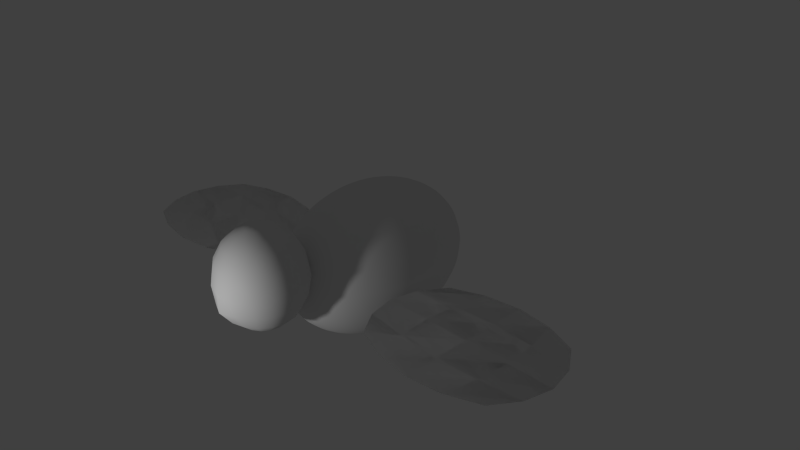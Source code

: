 # Source: porriainen.blend  (saved by Blender 2.76.0; exported with 4.5.12 LTS)
import bpy
from mathutils import Matrix  # noqa: F401  (used for matrix-valued properties, if any)

bpy.ops.wm.read_factory_settings(use_empty=True)
scene = bpy.context.scene
scene.name = 'Scene'

# ---- collections
col_collection_1 = bpy.data.collections.new('Collection 1'); scene.collection.children.link(col_collection_1)

# ---- materials (node trees are filled in below, after node groups)
mat_head_material = bpy.data.materials.new('Head Material')
mat_head_material.alpha_threshold = 0.0
mat_head_material.use_transparent_shadow = False
mat_head_material.roughness = 0.5
mat_material_003 = bpy.data.materials.new('Material.003')
mat_material_003.alpha_threshold = 0.0
mat_material_003.use_transparent_shadow = False
mat_material_003.roughness = 0.5
mat_wing_material = bpy.data.materials.new('Wing Material')
mat_wing_material.alpha_threshold = 0.0
mat_wing_material.use_transparent_shadow = False
mat_wing_material.preview_render_type = 'FLAT'
mat_wing_material.roughness = 0.5

# ---- node groups
ng_auto_smooth = bpy.data.node_groups.new('Auto Smooth', 'GeometryNodeTree')
_s = ng_auto_smooth.interface.new_socket(name='Geometry', in_out='OUTPUT', socket_type='NodeSocketGeometry')
_s = ng_auto_smooth.interface.new_socket(name='Geometry', in_out='INPUT', socket_type='NodeSocketGeometry')
_s = ng_auto_smooth.interface.new_socket(name='Angle', in_out='INPUT', socket_type='NodeSocketFloat')
_s.subtype = 'ANGLE'
_s.min_value = 0.0
_s.max_value = 3.142
ng_auto_smooth.is_modifier = True
_N = ng_auto_smooth.nodes; _L = ng_auto_smooth.links
n0 = _N.new('NodeGroupOutput'); n0.name = 'Group Output'; n0.location = (480, -100)
n1 = _N.new('NodeGroupInput'); n1.name = 'Group Input'; n1.location = (-420, -300)
n2 = _N.new('NodeGroupInput'); n2.name = 'Group Input.001'; n2.location = (-60, -100)
n3 = _N.new('GeometryNodeSetShadeSmooth'); n3.name = 'Set Shade Smooth'; n3.location = (120, -100)
n3.domain = 'EDGE'
n4 = _N.new('GeometryNodeSetShadeSmooth'); n4.name = 'Set Shade Smooth.001'; n4.location = (300, -100)
n5 = _N.new('GeometryNodeInputMeshEdgeAngle'); n5.name = 'Edge Angle'; n5.location = (-420, -220)
n6 = _N.new('GeometryNodeInputEdgeSmooth'); n6.name = 'Is Edge Smooth'; n6.location = (-60, -160)
n7 = _N.new('GeometryNodeInputShadeSmooth'); n7.name = 'Is Face Smooth'; n7.location = (-240, -340)
n8 = _N.new('FunctionNodeBooleanMath'); n8.name = 'Boolean Math'; n8.location = (-60, -220)
n9 = _N.new('FunctionNodeCompare'); n9.name = 'Compare'; n9.location = (-240, -180)
n9.operation = 'LESS_EQUAL'
_L.new(n5.outputs[0], n9.inputs[0])
_L.new(n4.outputs[0], n0.inputs[0])
_L.new(n1.outputs[1], n9.inputs[1])
_L.new(n9.outputs[0], n8.inputs[0])
_L.new(n7.outputs[0], n8.inputs[1])
_L.new(n2.outputs[0], n3.inputs[0])
_L.new(n6.outputs[0], n3.inputs[1])
_L.new(n3.outputs[0], n4.inputs[0])
_L.new(n8.outputs[0], n3.inputs[2])
n0.is_active_output = True

# ---- material node trees

# ---- world
world_world = bpy.data.worlds.new('World'); scene.world = world_world
world_world.color = (0.05088, 0.05088, 0.05088)
world_world.use_sun_shadow = False
world_world.sun_shadow_jitter_overblur = 0.0
world_world.cycles.sampling_method = 'MANUAL'
world_world.cycles.sample_map_resolution = 256

# ---- cameras
cam_camera = bpy.data.cameras.new('Camera')
cam_camera.clip_end = 100.0
cam_camera.lens = 35.0
cam_camera.sensor_width = 32.0
cam_camera.sensor_height = 18.0
cam_camera.ortho_scale = 7.314
cam_camera.dof.focus_distance = 0.0
cam_camera.dof.aperture_fstop = 128.0

# ---- lights
light_lamp = bpy.data.lights.new('Lamp', 'POINT')
light_lamp.transmission_factor = 0.0
light_lamp.cutoff_distance = 30.0
light_lamp.energy = 100.0
light_lamp.shadow_buffer_clip_start = 1.001
light_lamp.shadow_soft_size = 0.1
light_lamp.shadow_maximum_resolution = 0.006
light_lamp.use_absolute_resolution = True
light_lamp.cycles.use_multiple_importance_sampling = False

# ---- meshes
me_sphere_001 = bpy.data.meshes.new('Sphere.001')
me_sphere_001.from_pydata([(-0.7042, 0.2917, 0.3462), (-0.7042, 0.2917, -0.3462), (-0.2917, 0.7042, -0.3462), (-0.2917, 0.7042, 0.3462), (0.2917, 0.7042, 0.3462), (0.2917, 0.7042, -0.3462), (0.7042, 0.2917, 0.3462), (0.7042, 0.2917, -0.3462), (0.7042, -0.2917, 0.3462), (0.7042, -0.2917, -0.3462), (0.2917, -0.7042, 0.3462), (0.2917, -0.7259, -0.3462), (-0.2917, -0.7042, 0.3462), (-0.2917, -0.7259, -0.3462), (-0.7042, -0.2917, 0.3462), (-0.7042, -0.2917, -0.3462), (-0.3719, 0.1541, 0.8137), (0.3719, 0.1541, 0.8137), (-0.1541, -0.3719, 0.8137), (0.1541, -0.3719, -0.8137), (-0.3719, -0.1541, 0.8137), (0.1541, 0.3719, 0.8137), (-0.3719, -0.1541, -0.8137), (0.1541, 0.3719, -0.8137), (0.1541, -0.3719, 0.8137), (-0.1541, 0.3719, -0.8137), (0.3719, -0.1541, -0.8137), (-0.1541, 0.3719, 0.8137), (0.3719, -0.1541, 0.8137), (-0.3719, 0.1541, -0.8137), (0.3719, 0.1541, -0.8137), (-0.1541, -0.3719, -0.8137), (-0.04502, -0.1087, 0.9374), (0.04502, -0.1087, 0.9374), (0.1087, -0.04502, 0.9374), (0.1087, 0.04502, 0.9374), (0.04502, 0.1087, 0.9374), (-0.04502, 0.1087, 0.9374), (-0.1087, -0.04502, 0.9374), (-0.1087, 0.04502, 0.9374), (0.04502, -0.1087, -0.9374), (0.1087, -0.04502, -0.9374), (0.1087, 0.04502, -0.9374), (-0.1087, -0.04502, -0.9374), (-0.04502, 0.1087, -0.9374), (-0.1087, 0.04502, -0.9374), (0.04502, 0.1087, -0.9374), (-0.04502, -0.1087, -0.9374), (-0.7635, 1.981e-08, 0.3462), (-0.7635, 1.981e-08, -0.3462), (-0.5399, 0.5399, 0.3462), (-0.5399, 0.5399, -0.3462), (-0.5611, 0.2324, -0.6334), (-0.7609, 0.3152, -3.477e-08), (-0.5611, 0.2324, 0.6334), (6.514e-08, 0.7635, 0.3462), (6.514e-08, 0.7635, -0.3462), (-0.2324, 0.5611, -0.6334), (-0.3152, 0.7609, -3.477e-08), (-0.2324, 0.5611, 0.6334), (0.5399, 0.5399, 0.3462), (0.5399, 0.5399, -0.3462), (0.3152, 0.7609, -3.477e-08), (0.2324, 0.5611, 0.6334), (0.2324, 0.5611, -0.6334), (0.7635, 2.527e-08, 0.3462), (0.7635, 2.539e-08, -0.3462), (0.5611, 0.2324, -0.6334), (0.7609, 0.3152, -3.477e-08), (0.5611, 0.2324, 0.6334), (0.5399, -0.5399, 0.3462), (0.5399, -0.5399, -0.3462), (0.5611, -0.2324, -0.6334), (0.7609, -0.3152, -3.477e-08), (0.5611, -0.2324, 0.6334), (8.237e-08, -0.7646, 0.3462), (7.457e-08, -0.8514, -0.3462), (0.2324, -0.5611, -0.6334), (0.3152, -0.7621, -3.477e-08), (0.2324, -0.5611, 0.6334), (-0.5399, -0.5399, 0.3462), (-0.5399, -0.5399, -0.3462), (-0.2324, -0.5611, -0.6334), (-0.3152, -0.7621, -3.477e-08), (-0.2324, -0.5611, 0.6334), (-0.5611, -0.2324, 0.6334), (-0.5611, -0.2324, -0.6334), (-0.7609, -0.3152, -3.477e-08), (-0.2005, 0.08304, -0.9056), (-0.2005, 0.08304, 0.9056), (-0.08304, 0.2005, -0.9056), (-0.08304, 0.2005, 0.9056), (0.08304, 0.2005, 0.9056), (0.08304, 0.2005, -0.9056), (0.2005, 0.08304, -0.9056), (0.2005, 0.08304, 0.9056), (0.2005, -0.08304, -0.9056), (0.2005, -0.08304, 0.9056), (0.08304, -0.2005, -0.9056), (0.08304, -0.2005, 0.9056), (-0.08304, -0.2005, -0.9056), (-0.08304, -0.2005, 0.9056), (-0.2005, -0.08304, 0.9056), (-0.2005, -0.08304, -0.9056), (-0.4028, 3.303e-08, 0.8137), (-0.2848, 0.2848, 0.8137), (0.2848, 0.2848, 0.8137), (0.4028, 4.102e-08, 0.8137), (7.385e-08, -0.4028, 0.8137), (-0.2848, -0.2848, 0.8137), (6.984e-08, -0.4028, -0.8137), (0.2848, -0.2848, -0.8137), (6.469e-08, 0.4028, 0.8137), (-0.4028, 3.303e-08, -0.8137), (-0.2848, -0.2848, -0.8137), (0.2848, 0.2848, -0.8137), (6.486e-08, 0.4028, -0.8137), (0.2848, -0.2848, 0.8137), (-0.2848, 0.2848, -0.8137), (0.4028, 4.498e-08, -0.8137), (0.06895, -0.06895, 0.9386), (-0.06895, 0.06895, 0.9386), (-0.06895, -0.06895, 0.9386), (-0.09751, 3.933e-08, 0.9386), (5.125e-08, 0.09751, 0.9386), (0.06895, 0.06895, 0.9386), (0.09751, 4.293e-08, 0.9386), (5.46e-08, -0.09751, 0.9386), (-0.06895, -0.06895, -0.9386), (0.06895, -0.06895, -0.9386), (5.987e-08, -0.09751, -0.9386), (0.09751, 4.303e-08, -0.9386), (0.06895, 0.06895, -0.9386), (-0.09751, 3.931e-08, -0.9386), (-0.06895, 0.06895, -0.9386), (5.664e-08, 0.09751, -0.9386), (-0.6083, 2.708e-08, 0.6334), (-0.825, 2.049e-08, -3.415e-08), (-0.6083, 2.708e-08, -0.6334), (-0.4301, 0.4301, 0.6334), (-0.5834, 0.5834, -3.415e-08), (-0.4301, 0.4301, -0.6334), (6.696e-08, 0.6083, 0.6334), (6.414e-08, 0.825, -3.415e-08), (6.696e-08, 0.6083, -0.6334), (0.4301, 0.4301, 0.6334), (0.5834, 0.5834, -3.415e-08), (0.4301, 0.4301, -0.6334), (0.6083, 3.673e-08, 0.6334), (0.825, 2.104e-08, -3.415e-08), (0.6083, 3.766e-08, -0.6334), (0.4301, -0.4301, 0.6334), (0.5834, -0.5834, -3.415e-08), (0.4301, -0.4301, -0.6334), (8.186e-08, -0.6083, 0.6334), (7.625e-08, -0.8513, -3.415e-08), (7.814e-08, -0.63, -0.6334), (-0.4301, -0.4301, 0.6334), (-0.5834, -0.5834, -3.415e-08), (-0.4301, -0.4301, -0.6334), (-0.2146, 3.635e-08, 0.9056), (-0.2146, 3.635e-08, -0.9056), (-0.1517, 0.1517, 0.9056), (-0.1517, 0.1517, -0.9056), (5.756e-08, 0.2146, 0.9056), (5.896e-08, 0.2146, -0.9056), (0.1517, 0.1517, 0.9056), (0.1517, 0.1517, -0.9056), (0.2146, 4.143e-08, 0.9056), (0.2146, 4.329e-08, -0.9056), (0.1517, -0.1517, 0.9056), (0.1517, -0.1517, -0.9056), (6.198e-08, -0.2146, 0.9056), (6.338e-08, -0.2146, -0.9056), (-0.1517, -0.1517, 0.9056), (-0.1517, -0.1517, -0.9056), (4.919e-08, 4.531e-08, 0.9423), (5.81e-08, 4.569e-08, -0.9423)], [], [(0, 53, 137, 48), (0, 48, 136, 54), (0, 54, 139, 50), (0, 50, 140, 53), (1, 52, 138, 49), (1, 49, 137, 53), (1, 53, 140, 51), (1, 51, 141, 52), (2, 57, 141, 51), (2, 51, 140, 58), (2, 58, 143, 56), (2, 56, 144, 57), (3, 58, 140, 50), (3, 50, 139, 59), (3, 59, 142, 55), (3, 55, 143, 58), (4, 62, 143, 55), (4, 55, 142, 63), (4, 63, 145, 60), (4, 60, 146, 62), (5, 64, 144, 56), (5, 56, 143, 62), (5, 62, 146, 61), (5, 61, 147, 64), (6, 68, 146, 60), (6, 60, 145, 69), (6, 69, 148, 65), (6, 65, 149, 68), (7, 67, 147, 61), (7, 61, 146, 68), (7, 68, 149, 66), (7, 66, 150, 67), (8, 73, 149, 65), (8, 65, 148, 74), (8, 74, 151, 70), (8, 70, 152, 73), (9, 72, 150, 66), (9, 66, 149, 73), (9, 73, 152, 71), (9, 71, 153, 72), (10, 78, 152, 70), (10, 70, 151, 79), (10, 79, 154, 75), (10, 75, 155, 78), (11, 77, 153, 71), (11, 71, 152, 78), (11, 78, 155, 76), (11, 76, 156, 77), (12, 83, 155, 75), (12, 75, 154, 84), (12, 84, 157, 80), (12, 80, 158, 83), (13, 82, 156, 76), (13, 76, 155, 83), (13, 83, 158, 81), (13, 81, 159, 82), (14, 87, 158, 80), (14, 80, 157, 85), (14, 85, 136, 48), (14, 48, 137, 87), (15, 86, 159, 81), (15, 81, 158, 87), (15, 87, 137, 49), (15, 49, 138, 86), (16, 105, 139, 54), (16, 54, 136, 104), (16, 104, 160, 89), (16, 89, 162, 105), (17, 107, 148, 69), (17, 69, 145, 106), (17, 106, 166, 95), (17, 95, 168, 107), (18, 109, 157, 84), (18, 84, 154, 108), (18, 108, 172, 101), (18, 101, 174, 109), (19, 111, 153, 77), (19, 77, 156, 110), (19, 110, 173, 98), (19, 98, 171, 111), (20, 104, 136, 85), (20, 85, 157, 109), (20, 109, 174, 102), (20, 102, 160, 104), (21, 106, 145, 63), (21, 63, 142, 112), (21, 112, 164, 92), (21, 92, 166, 106), (22, 114, 159, 86), (22, 86, 138, 113), (22, 113, 161, 103), (22, 103, 175, 114), (23, 116, 144, 64), (23, 64, 147, 115), (23, 115, 167, 93), (23, 93, 165, 116), (24, 108, 154, 79), (24, 79, 151, 117), (24, 117, 170, 99), (24, 99, 172, 108), (25, 118, 141, 57), (25, 57, 144, 116), (25, 116, 165, 90), (25, 90, 163, 118), (26, 119, 150, 72), (26, 72, 153, 111), (26, 111, 171, 96), (26, 96, 169, 119), (27, 112, 142, 59), (27, 59, 139, 105), (27, 105, 162, 91), (27, 91, 164, 112), (28, 117, 151, 74), (28, 74, 148, 107), (28, 107, 168, 97), (28, 97, 170, 117), (29, 113, 138, 52), (29, 52, 141, 118), (29, 118, 163, 88), (29, 88, 161, 113), (30, 115, 147, 67), (30, 67, 150, 119), (30, 119, 169, 94), (30, 94, 167, 115), (31, 110, 156, 82), (31, 82, 159, 114), (31, 114, 175, 100), (31, 100, 173, 110), (32, 122, 174, 101), (32, 101, 172, 127), (32, 127, 176, 122), (33, 99, 170, 120), (33, 120, 176, 127), (33, 127, 172, 99), (34, 120, 170, 97), (34, 97, 168, 126), (34, 126, 176, 120), (35, 126, 168, 95), (35, 95, 166, 125), (35, 125, 176, 126), (36, 125, 166, 92), (36, 92, 164, 124), (36, 124, 176, 125), (37, 91, 162, 121), (37, 121, 176, 124), (37, 124, 164, 91), (38, 102, 174, 122), (38, 122, 176, 123), (38, 123, 160, 102), (39, 121, 162, 89), (39, 89, 160, 123), (39, 123, 176, 121), (40, 129, 171, 98), (40, 98, 173, 130), (40, 130, 177, 129), (41, 131, 169, 96), (41, 96, 171, 129), (41, 129, 177, 131), (42, 132, 167, 94), (42, 94, 169, 131), (42, 131, 177, 132), (43, 128, 175, 103), (43, 103, 161, 133), (43, 133, 177, 128), (44, 134, 163, 90), (44, 90, 165, 135), (44, 135, 177, 134), (45, 133, 161, 88), (45, 88, 163, 134), (45, 134, 177, 133), (46, 135, 165, 93), (46, 93, 167, 132), (46, 132, 177, 135), (47, 130, 173, 100), (47, 100, 175, 128), (47, 128, 177, 130)])
me_sphere_001.polygons.foreach_set('use_smooth', [True] * 176)
_uv = me_sphere_001.uv_layers.new(name='UVMap')
_uv.uv.foreach_set('vector', [0.4868, 0.9049, 0.5062, 0.879, 0.5461, 0.8894, 0.5195, 0.9228, 0.4868, 0.9049, 0.5195, 0.9228, 0.4792, 0.9458, 0.4598, 0.9258, 0.4868, 0.9049, 0.4598, 0.9258, 0.4403, 0.912, 0.459, 0.8921, 0.4868, 0.9049, 0.459, 0.8921, 0.4727, 0.8702, 0.5062, 0.879, 0.5145, 0.8501, 0.5124, 0.8217, 0.5453, 0.8152, 0.5556, 0.8514, 0.5145, 0.8501, 0.5556, 0.8514, 0.5461, 0.8894, 0.5062, 0.879, 0.5145, 0.8501, 0.5062, 0.879, 0.4727, 0.8702, 0.4818, 0.8471, 0.5145, 0.8501, 0.4818, 0.8471, 0.4851, 0.8233, 0.5124, 0.8217, 0.4547, 0.8424, 0.4614, 0.8214, 0.4851, 0.8233, 0.4818, 0.8471, 0.4547, 0.8424, 0.4818, 0.8471, 0.4727, 0.8702, 0.4457, 0.8632, 0.4547, 0.8424, 0.4457, 0.8632, 0.42, 0.8565, 0.4298, 0.8369, 0.4547, 0.8424, 0.4298, 0.8369, 0.4398, 0.8173, 0.4614, 0.8214, 0.434, 0.8833, 0.4457, 0.8632, 0.4727, 0.8702, 0.459, 0.8921, 0.434, 0.8833, 0.459, 0.8921, 0.4403, 0.912, 0.4204, 0.9025, 0.434, 0.8833, 0.4204, 0.9025, 0.4001, 0.8957, 0.4101, 0.876, 0.434, 0.8833, 0.4101, 0.876, 0.42, 0.8565, 0.4457, 0.8632, 0.3852, 0.8706, 0.3943, 0.8498, 0.42, 0.8565, 0.4101, 0.876, 0.3852, 0.8706, 0.4101, 0.876, 0.4001, 0.8957, 0.3785, 0.8916, 0.3852, 0.8706, 0.3785, 0.8916, 0.3548, 0.8897, 0.3581, 0.8658, 0.3852, 0.8706, 0.3581, 0.8658, 0.3672, 0.8427, 0.3943, 0.8498, 0.4059, 0.8297, 0.4195, 0.8105, 0.4398, 0.8173, 0.4298, 0.8369, 0.4059, 0.8297, 0.4298, 0.8369, 0.42, 0.8565, 0.3943, 0.8498, 0.4059, 0.8297, 0.3943, 0.8498, 0.3672, 0.8427, 0.3809, 0.8208, 0.4059, 0.8297, 0.3809, 0.8208, 0.3996, 0.801, 0.4195, 0.8105, 0.3255, 0.8629, 0.3337, 0.834, 0.3672, 0.8427, 0.3581, 0.8658, 0.3255, 0.8629, 0.3581, 0.8658, 0.3548, 0.8897, 0.3275, 0.8913, 0.3255, 0.8629, 0.3275, 0.8913, 0.2947, 0.8977, 0.2843, 0.8615, 0.3255, 0.8629, 0.2843, 0.8615, 0.2938, 0.8236, 0.3337, 0.834, 0.3531, 0.8081, 0.3801, 0.7872, 0.3996, 0.801, 0.3809, 0.8208, 0.3531, 0.8081, 0.3809, 0.8208, 0.3672, 0.8427, 0.3337, 0.834, 0.3531, 0.8081, 0.3337, 0.834, 0.2938, 0.8236, 0.3204, 0.7901, 0.3531, 0.8081, 0.3204, 0.7901, 0.3607, 0.7671, 0.3801, 0.7872, 0.7887, 0.4745, 0.8187, 0.4033, 0.8721, 0.3557, 0.922, 0.5305, 0.7887, 0.4745, 0.922, 0.5305, 0.821, 0.6415, 0.7505, 0.5836, 0.7887, 0.4745, 0.7505, 0.5836, 0.6874, 0.5501, 0.7074, 0.4536, 0.7887, 0.4745, 0.7074, 0.4536, 0.7174, 0.3832, 0.8187, 0.4033, 0.7871, 0.26, 0.7453, 0.2256, 0.7681, 0.138, 0.8413, 0.2097, 0.7871, 0.26, 0.8413, 0.2097, 0.8721, 0.3557, 0.8187, 0.4033, 0.7871, 0.26, 0.8187, 0.4033, 0.7174, 0.3832, 0.7061, 0.2549, 0.7871, 0.26, 0.7061, 0.2549, 0.6961, 0.1717, 0.7453, 0.2256, 0.6374, 0.4451, 0.6358, 0.3822, 0.7174, 0.3832, 0.7074, 0.4536, 0.6374, 0.4451, 0.7074, 0.4536, 0.6874, 0.5501, 0.6286, 0.534, 0.6374, 0.4451, 0.6286, 0.534, 0.5724, 0.5286, 0.5718, 0.4418, 0.6374, 0.4451, 0.5718, 0.4418, 0.5713, 0.3555, 0.6358, 0.3822, 0.6721, 0.2679, 0.6264, 0.1309, 0.6961, 0.1717, 0.7061, 0.2549, 0.6721, 0.2679, 0.7061, 0.2549, 0.7174, 0.3832, 0.6358, 0.3822, 0.6721, 0.2679, 0.6358, 0.3822, 0.5713, 0.3555, 0.5797, 0.2321, 0.6721, 0.2679, 0.5797, 0.2321, 0.5657, 0.1179, 0.6264, 0.1309, 0.5063, 0.4463, 0.5112, 0.3851, 0.5713, 0.3555, 0.5718, 0.4418, 0.5063, 0.4463, 0.5718, 0.4418, 0.5724, 0.5286, 0.5162, 0.535, 0.5063, 0.4463, 0.5162, 0.535, 0.4576, 0.5521, 0.4364, 0.456, 0.5063, 0.4463, 0.4364, 0.456, 0.4251, 0.3793, 0.5112, 0.3851, 0.4872, 0.2529, 0.5004, 0.1319, 0.5657, 0.1179, 0.5797, 0.2321, 0.4872, 0.2529, 0.5797, 0.2321, 0.5713, 0.3555, 0.5112, 0.3851, 0.4872, 0.2529, 0.5112, 0.3851, 0.4251, 0.3793, 0.4352, 0.2573, 0.4872, 0.2529, 0.4352, 0.2573, 0.4103, 0.2028, 0.5004, 0.1319, 0.3554, 0.4783, 0.3103, 0.3978, 0.4251, 0.3793, 0.4364, 0.456, 0.3554, 0.4783, 0.4364, 0.456, 0.4576, 0.5521, 0.395, 0.5868, 0.3554, 0.4783, 0.395, 0.5868, 0.2489, 0.7027, 0.1604, 0.5543, 0.3554, 0.4783, 0.1604, 0.5543, 0.1897, 0.373, 0.3103, 0.3978, 0.3538, 0.2364, 0.3921, 0.1273, 0.4103, 0.2028, 0.4352, 0.2573, 0.3538, 0.2364, 0.4352, 0.2573, 0.4251, 0.3793, 0.3103, 0.3978, 0.3538, 0.2364, 0.3103, 0.3978, 0.1897, 0.373, 0.2544, 0.2008, 0.3538, 0.2364, 0.2544, 0.2008, 0.3483, 0.114, 0.3921, 0.1273, 0.4301, 0.9394, 0.4192, 0.9281, 0.4403, 0.912, 0.4598, 0.9258, 0.4301, 0.9394, 0.4598, 0.9258, 0.4792, 0.9458, 0.4374, 0.9554, 0.4301, 0.9394, 0.4374, 0.9554, 0.4034, 0.9554, 0.4027, 0.9469, 0.4301, 0.9394, 0.4027, 0.9469, 0.3978, 0.94, 0.4192, 0.9281, 0.3381, 0.9154, 0.3182, 0.9244, 0.2947, 0.8977, 0.3275, 0.8913, 0.3381, 0.9154, 0.3275, 0.8913, 0.3548, 0.8897, 0.3566, 0.9118, 0.3381, 0.9154, 0.3566, 0.9118, 0.3624, 0.9308, 0.3525, 0.9338, 0.3381, 0.9154, 0.3525, 0.9338, 0.3443, 0.94, 0.3182, 0.9244, 0.531, 0.6168, 0.489, 0.6362, 0.4576, 0.5521, 0.5162, 0.535, 0.531, 0.6168, 0.5162, 0.535, 0.5724, 0.5286, 0.5729, 0.6109, 0.531, 0.6168, 0.5729, 0.6109, 0.5734, 0.6857, 0.5487, 0.6897, 0.531, 0.6168, 0.5487, 0.6897, 0.526, 0.7041, 0.489, 0.6362, 0.6115, 0.09411, 0.6536, 0.07478, 0.6961, 0.1717, 0.6264, 0.1309, 0.6115, 0.09411, 0.6264, 0.1309, 0.5657, 0.1179, 0.5696, 0.1001, 0.6115, 0.09411, 0.5696, 0.1001, 0.5692, 0.02523, 0.5938, 0.02128, 0.6115, 0.09411, 0.5938, 0.02128, 0.6166, 0.006901, 0.6536, 0.07478, 0.4498, 0.6696, 0.4136, 0.7251, 0.2489, 0.7027, 0.395, 0.5868, 0.4498, 0.6696, 0.395, 0.5868, 0.4576, 0.5521, 0.489, 0.6362, 0.4498, 0.6696, 0.489, 0.6362, 0.526, 0.7041, 0.5062, 0.7263, 0.4498, 0.6696, 0.5062, 0.7263, 0.4944, 0.7589, 0.4136, 0.7251, 0.3745, 0.9116, 0.3566, 0.9118, 0.3548, 0.8897, 0.3785, 0.8916, 0.3745, 0.9116, 0.3785, 0.8916, 0.4001, 0.8957, 0.3907, 0.9143, 0.3745, 0.9116, 0.3907, 0.9143, 0.3821, 0.9313, 0.3725, 0.9298, 0.3745, 0.9116, 0.3725, 0.9298, 0.3624, 0.9308, 0.3566, 0.9118, 0.4525, 0.0596, 0.4854, 0.07626, 0.4103, 0.2028, 0.3921, 0.1273, 0.4525, 0.0596, 0.3921, 0.1273, 0.3483, 0.114, 0.4514, -0.01169, 0.4525, 0.0596, 0.4514, -0.01169, 0.4893, -0.04654, 0.5015, -0.01411, 0.4525, 0.0596, 0.5015, -0.01411, 0.5215, 0.007742, 0.4854, 0.07626, 0.4342, 0.7933, 0.4492, 0.7986, 0.4398, 0.8173, 0.4195, 0.8105, 0.4342, 0.7933, 0.4195, 0.8105, 0.3996, 0.801, 0.4207, 0.7849, 0.4342, 0.7933, 0.4207, 0.7849, 0.4421, 0.773, 0.449, 0.7784, 0.4342, 0.7933, 0.449, 0.7784, 0.4578, 0.7816, 0.4492, 0.7986, 0.6148, 0.6161, 0.5729, 0.6109, 0.5724, 0.5286, 0.6286, 0.534, 0.6148, 0.6161, 0.6286, 0.534, 0.6874, 0.5501, 0.6571, 0.6347, 0.6148, 0.6161, 0.6571, 0.6347, 0.621, 0.7032, 0.5981, 0.6892, 0.6148, 0.6161, 0.5981, 0.6892, 0.5734, 0.6857, 0.5729, 0.6109, 0.4654, 0.8014, 0.4833, 0.8012, 0.4851, 0.8233, 0.4614, 0.8214, 0.4654, 0.8014, 0.4614, 0.8214, 0.4398, 0.8173, 0.4492, 0.7986, 0.4654, 0.8014, 0.4492, 0.7986, 0.4578, 0.7816, 0.4674, 0.7832, 0.4654, 0.8014, 0.4674, 0.7832, 0.4775, 0.7822, 0.4833, 0.8012, 0.6928, 0.04132, 0.6864, -0.01377, 0.7681, 0.138, 0.7453, 0.2256, 0.6928, 0.04132, 0.7453, 0.2256, 0.6961, 0.1717, 0.6536, 0.07478, 0.6928, 0.04132, 0.6536, 0.07478, 0.6166, 0.006901, 0.6364, -0.01531, 0.6928, 0.04132, 0.6364, -0.01531, 0.6481, -0.04794, 0.6864, -0.01377, 0.4057, 0.9197, 0.3907, 0.9143, 0.4001, 0.8957, 0.4204, 0.9025, 0.4057, 0.9197, 0.4204, 0.9025, 0.4403, 0.912, 0.4192, 0.9281, 0.4057, 0.9197, 0.4192, 0.9281, 0.3978, 0.94, 0.3909, 0.9346, 0.4057, 0.9197, 0.3909, 0.9346, 0.3821, 0.9313, 0.3907, 0.9143, 0.6967, 0.6674, 0.6571, 0.6347, 0.6874, 0.5501, 0.7505, 0.5836, 0.6967, 0.6674, 0.7505, 0.5836, 0.821, 0.6415, 0.7336, 0.7223, 0.6967, 0.6674, 0.7336, 0.7223, 0.6533, 0.7575, 0.6411, 0.7251, 0.6967, 0.6674, 0.6411, 0.7251, 0.621, 0.7032, 0.6571, 0.6347, 0.5018, 0.7975, 0.5217, 0.7886, 0.5453, 0.8152, 0.5124, 0.8217, 0.5018, 0.7975, 0.5124, 0.8217, 0.4851, 0.8233, 0.4833, 0.8012, 0.5018, 0.7975, 0.4833, 0.8012, 0.4775, 0.7822, 0.4875, 0.7791, 0.5018, 0.7975, 0.4875, 0.7791, 0.4956, 0.7729, 0.5217, 0.7886, 0.4098, 0.7736, 0.4207, 0.7849, 0.3996, 0.801, 0.3801, 0.7872, 0.4098, 0.7736, 0.3801, 0.7872, 0.3607, 0.7671, 0.4025, 0.7575, 0.4098, 0.7736, 0.4025, 0.7575, 0.4365, 0.7575, 0.4372, 0.7661, 0.4098, 0.7736, 0.4372, 0.7661, 0.4421, 0.773, 0.4207, 0.7849, 0.5277, 0.09485, 0.5696, 0.1001, 0.5657, 0.1179, 0.5004, 0.1319, 0.5277, 0.09485, 0.5004, 0.1319, 0.4103, 0.2028, 0.4854, 0.07626, 0.5277, 0.09485, 0.4854, 0.07626, 0.5215, 0.007742, 0.5444, 0.02172, 0.5277, 0.09485, 0.5444, 0.02172, 0.5692, 0.02523, 0.5696, 0.1001, 0.5598, 0.7279, 0.5507, 0.7408, 0.526, 0.7041, 0.5487, 0.6897, 0.5598, 0.7279, 0.5487, 0.6897, 0.5734, 0.6857, 0.5737, 0.7307, 0.5598, 0.7279, 0.5737, 0.7307, 0.5739, 0.7704, 0.5507, 0.7408, 0.5874, 0.7276, 0.5981, 0.6892, 0.621, 0.7032, 0.5967, 0.7404, 0.5874, 0.7276, 0.5967, 0.7404, 0.5739, 0.7704, 0.5737, 0.7307, 0.5874, 0.7276, 0.5737, 0.7307, 0.5734, 0.6857, 0.5981, 0.6892, 0.6096, 0.7491, 0.5967, 0.7404, 0.621, 0.7032, 0.6411, 0.7251, 0.6096, 0.7491, 0.6411, 0.7251, 0.6533, 0.7575, 0.6094, 0.7674, 0.6096, 0.7491, 0.6094, 0.7674, 0.5739, 0.7704, 0.5967, 0.7404, 0.3615, 0.9423, 0.3595, 0.9464, 0.3443, 0.94, 0.3525, 0.9338, 0.3615, 0.9423, 0.3525, 0.9338, 0.3624, 0.9308, 0.3673, 0.9415, 0.3615, 0.9423, 0.3673, 0.9415, 0.3724, 0.9505, 0.3595, 0.9464, 0.3722, 0.9395, 0.3673, 0.9415, 0.3624, 0.9308, 0.3725, 0.9298, 0.3722, 0.9395, 0.3725, 0.9298, 0.3821, 0.9313, 0.377, 0.9415, 0.3722, 0.9395, 0.377, 0.9415, 0.3724, 0.9505, 0.3673, 0.9415, 0.3825, 0.9422, 0.3909, 0.9346, 0.3978, 0.94, 0.3844, 0.946, 0.3825, 0.9422, 0.3844, 0.946, 0.3724, 0.9505, 0.377, 0.9415, 0.3825, 0.9422, 0.377, 0.9415, 0.3821, 0.9313, 0.3909, 0.9346, 0.538, 0.7497, 0.5062, 0.7263, 0.526, 0.7041, 0.5507, 0.7408, 0.538, 0.7497, 0.5507, 0.7408, 0.5739, 0.7704, 0.5384, 0.768, 0.538, 0.7497, 0.5384, 0.768, 0.4944, 0.7589, 0.5062, 0.7263, 0.3882, 0.9492, 0.3844, 0.946, 0.3978, 0.94, 0.4027, 0.9469, 0.3882, 0.9492, 0.4027, 0.9469, 0.4034, 0.9554, 0.386, 0.9533, 0.3882, 0.9492, 0.386, 0.9533, 0.3724, 0.9505, 0.3844, 0.946, 0.5827, -0.0169, 0.5918, -0.02989, 0.6166, 0.006901, 0.5938, 0.02128, 0.5827, -0.0169, 0.5938, 0.02128, 0.5692, 0.02523, 0.5689, -0.01977, 0.5827, -0.0169, 0.5689, -0.01977, 0.5686, -0.05942, 0.5918, -0.02989, 0.6046, -0.03878, 0.6042, -0.05705, 0.6481, -0.04794, 0.6364, -0.01531, 0.6046, -0.03878, 0.6364, -0.01531, 0.6166, 0.006901, 0.5918, -0.02989, 0.6046, -0.03878, 0.5918, -0.02989, 0.5686, -0.05942, 0.6042, -0.05705, 0.4517, 0.7637, 0.4555, 0.767, 0.4421, 0.773, 0.4372, 0.7661, 0.4517, 0.7637, 0.4372, 0.7661, 0.4365, 0.7575, 0.4539, 0.7596, 0.4517, 0.7637, 0.4539, 0.7596, 0.4675, 0.7625, 0.4555, 0.767, 0.533, -0.03815, 0.5458, -0.02948, 0.5215, 0.007742, 0.5015, -0.01411, 0.533, -0.03815, 0.5015, -0.01411, 0.4893, -0.04654, 0.5331, -0.05642, 0.533, -0.03815, 0.5331, -0.05642, 0.5686, -0.05942, 0.5458, -0.02948, 0.4677, 0.7735, 0.4726, 0.7714, 0.4775, 0.7822, 0.4674, 0.7832, 0.4677, 0.7735, 0.4674, 0.7832, 0.4578, 0.7816, 0.4629, 0.7714, 0.4677, 0.7735, 0.4629, 0.7714, 0.4675, 0.7625, 0.4726, 0.7714, 0.4784, 0.7707, 0.4804, 0.7665, 0.4956, 0.7729, 0.4875, 0.7791, 0.4784, 0.7707, 0.4875, 0.7791, 0.4775, 0.7822, 0.4726, 0.7714, 0.4784, 0.7707, 0.4726, 0.7714, 0.4675, 0.7625, 0.4804, 0.7665, 0.4574, 0.7708, 0.4629, 0.7714, 0.4578, 0.7816, 0.449, 0.7784, 0.4574, 0.7708, 0.449, 0.7784, 0.4421, 0.773, 0.4555, 0.767, 0.4574, 0.7708, 0.4555, 0.767, 0.4675, 0.7625, 0.4629, 0.7714, 0.5551, -0.01666, 0.5689, -0.01977, 0.5692, 0.02523, 0.5444, 0.02172, 0.5551, -0.01666, 0.5444, 0.02172, 0.5215, 0.007742, 0.5458, -0.02948, 0.5551, -0.01666, 0.5458, -0.02948, 0.5686, -0.05942, 0.5689, -0.01977])
me_sphere_001.materials.append(mat_head_material)
me_sphere_001.use_remesh_preserve_volume = False
me_sphere_001.use_remesh_preserve_attributes = False
me_sphere_001.use_mirror_vertex_groups = False
me_sphere_001.update()
me_sphere_002 = bpy.data.meshes.new('Sphere.002')
me_sphere_002.from_pydata([(-0.3827, 0.0, 0.9239), (-0.7071, 0.0, 0.7071), (-0.9239, 0.0, 0.3827), (-1.0, 0.0, -4.371e-08), (-0.9239, 0.0, -0.3827), (-0.7071, 0.0, -0.7071), (-0.3827, 0.0, -0.9239), (-0.2706, 0.4059, 0.9239), (-0.5, 0.75, 0.7071), (-0.6533, 0.9799, 0.3827), (-0.7071, 1.061, -4.371e-08), (-0.6533, 0.9799, -0.3827), (-0.5, 0.75, -0.7071), (-0.2706, 0.4059, -0.9239), (-1.485e-07, 0.574, 0.9239), (-1.634e-07, 1.061, 0.7071), (-1.634e-07, 1.386, 0.3827), (-1.336e-07, 1.5, -4.371e-08), (-1.634e-07, 1.386, -0.3827), (-1.634e-07, 1.061, -0.7071), (-1.485e-07, 0.574, -0.9239), (-2.578e-07, -1.602e-07, 1.0), (0.2706, 0.4059, 0.9239), (0.5, 0.75, 0.7071), (0.6533, 0.9799, 0.3827), (0.7071, 1.061, -4.371e-08), (0.6533, 0.9799, -0.3827), (0.5, 0.75, -0.7071), (0.2706, 0.4059, -0.9239), (-1.51e-07, 0.0, -1.0), (0.3827, 1.866e-08, 0.9239), (0.7071, 1.866e-08, 0.7071), (0.9239, 6.336e-08, 0.3827), (1.0, 1.866e-08, -4.371e-08), (0.9239, 6.336e-08, -0.3827), (0.7071, 1.866e-08, -0.7071), (0.3827, 1.866e-08, -0.9239), (0.2706, -0.4059, 0.9239), (0.5, -0.75, 0.7071), (0.6533, -0.9799, 0.3827), (0.7071, -1.061, -4.371e-08), (0.6533, -0.9799, -0.3827), (0.5, -0.75, -0.7071), (0.2706, -0.4059, -0.9239), (-1.634e-07, -0.574, 0.9239), (-1.634e-07, -1.061, 0.7071), (-1.038e-07, -1.386, 0.3827), (-1.634e-07, -1.5, -4.371e-08), (-1.038e-07, -1.386, -0.3827), (-1.634e-07, -1.061, -0.7071), (-1.634e-07, -0.574, -0.9239), (-0.2706, -0.4059, 0.9239), (-0.5, -0.75, 0.7071), (-0.6533, -0.9799, 0.3827), (-0.7071, -1.061, -4.371e-08), (-0.6533, -0.9799, -0.3827), (-0.5, -0.75, -0.7071), (-0.2706, -0.4059, -0.9239)], [], [(2, 1, 8, 9), (5, 4, 11, 12), (3, 2, 9, 10), (1, 0, 7, 8), (6, 5, 12, 13), (4, 3, 10, 11), (12, 11, 18, 19), (10, 9, 16, 17), (8, 7, 14, 15), (13, 12, 19, 20), (11, 10, 17, 18), (9, 8, 15, 16), (20, 19, 27, 28), (18, 17, 25, 26), (16, 15, 23, 24), (19, 18, 26, 27), (17, 16, 24, 25), (15, 14, 22, 23), (26, 25, 33, 34), (24, 23, 31, 32), (27, 26, 34, 35), (25, 24, 32, 33), (23, 22, 30, 31), (28, 27, 35, 36), (35, 34, 41, 42), (33, 32, 39, 40), (31, 30, 37, 38), (36, 35, 42, 43), (34, 33, 40, 41), (32, 31, 38, 39), (40, 39, 46, 47), (38, 37, 44, 45), (43, 42, 49, 50), (41, 40, 47, 48), (39, 38, 45, 46), (42, 41, 48, 49), (50, 49, 56, 57), (48, 47, 54, 55), (46, 45, 52, 53), (49, 48, 55, 56), (47, 46, 53, 54), (45, 44, 51, 52), (0, 21, 7), (29, 6, 13), (7, 21, 14), (29, 13, 20), (14, 21, 22), (29, 20, 28), (22, 21, 30), (29, 28, 36), (29, 36, 43), (30, 21, 37), (37, 21, 44), (29, 43, 50), (44, 21, 51), (29, 50, 57), (53, 52, 1, 2), (51, 21, 0), (29, 57, 6), (56, 55, 4, 5), (54, 53, 2, 3), (52, 51, 0, 1), (57, 56, 5, 6), (55, 54, 3, 4)])
me_sphere_002.polygons.foreach_set('use_smooth', [True] * 64)
_uv = me_sphere_002.uv_layers.new(name='UVMap')
_uv.uv.foreach_set('vector', [0.2956, 0.184, 0.3029, 0.1245, 0.4198, 0.1198, 0.4506, 0.1779, 0.2981, 0.6255, 0.3055, 0.566, 0.4543, 0.6096, 0.4103, 0.6586, 0.2874, 0.2498, 0.2956, 0.184, 0.4506, 0.1779, 0.4718, 0.239, 0.3029, 0.1245, 0.3102, 0.06603, 0.3765, 0.06098, 0.4198, 0.1198, 0.2909, 0.684, 0.2981, 0.6255, 0.4103, 0.6586, 0.354, 0.705, 0.3055, 0.566, 0.3136, 0.5002, 0.4897, 0.5556, 0.4543, 0.6096, 0.4103, 0.6586, 0.4543, 0.6096, 0.5514, 0.6895, 0.4792, 0.7272, 0.4718, 0.239, 0.4506, 0.1779, 0.5641, 0.1241, 0.6009, 0.1812, 0.4198, 0.1198, 0.3765, 0.06098, 0.4183, 0.02525, 0.5033, 0.06996, 0.354, 0.705, 0.4103, 0.6586, 0.4792, 0.7272, 0.3858, 0.7498, 0.4543, 0.6096, 0.4897, 0.5556, 0.6009, 0.6431, 0.5514, 0.6895, 0.4506, 0.1779, 0.4198, 0.1198, 0.5033, 0.06996, 0.5641, 0.1241, 0.4183, 0.7753, 0.5033, 0.82, 0.4198, 0.8698, 0.3765, 0.811, 0.5641, 0.8741, 0.6009, 0.9312, 0.4718, 0.989, 0.4506, 0.9279, 0.5514, 0.4395, 0.4792, 0.4772, 0.4103, 0.4086, 0.4543, 0.3596, 0.5033, 0.82, 0.5641, 0.8741, 0.4506, 0.9279, 0.4198, 0.8698, 0.6009, 0.3931, 0.5514, 0.4395, 0.4543, 0.3596, 0.4897, 0.3056, 0.4792, 0.4772, 0.3858, 0.4998, 0.354, 0.455, 0.4103, 0.4086, 0.4506, 0.9279, 0.4718, 0.989, 0.2874, 0.9998, 0.2956, 0.934, 0.4543, 0.3596, 0.4103, 0.4086, 0.2981, 0.3755, 0.3055, 0.316, 0.4198, 0.8698, 0.4506, 0.9279, 0.2956, 0.934, 0.3029, 0.8745, 0.4897, 0.3056, 0.4543, 0.3596, 0.3055, 0.316, 0.3136, 0.2502, 0.4103, 0.4086, 0.354, 0.455, 0.2909, 0.434, 0.2981, 0.3755, 0.3765, 0.811, 0.4198, 0.8698, 0.3029, 0.8745, 0.3102, 0.816, 0.3029, 0.8745, 0.2956, 0.934, 0.1468, 0.8904, 0.1907, 0.8415, 0.3136, 0.2502, 0.3055, 0.316, 0.1505, 0.3221, 0.1293, 0.261, 0.2981, 0.3755, 0.2909, 0.434, 0.2246, 0.439, 0.1812, 0.3802, 0.3102, 0.816, 0.3029, 0.8745, 0.1907, 0.8415, 0.2471, 0.795, 0.2956, 0.934, 0.2874, 0.9998, 0.1113, 0.9444, 0.1468, 0.8904, 0.3055, 0.316, 0.2981, 0.3755, 0.1812, 0.3802, 0.1505, 0.3221, 0.1293, 0.261, 0.1505, 0.3221, 0.03691, 0.3759, 0.0001549, 0.3188, 0.1812, 0.3802, 0.2246, 0.439, 0.1828, 0.4747, 0.09775, 0.43, 0.2471, 0.795, 0.1907, 0.8415, 0.1219, 0.7728, 0.2153, 0.7502, 0.1468, 0.8904, 0.1113, 0.9444, 0.0001549, 0.8569, 0.0497, 0.8105, 0.1505, 0.3221, 0.1812, 0.3802, 0.09775, 0.43, 0.03691, 0.3759, 0.1907, 0.8415, 0.1468, 0.8904, 0.0497, 0.8105, 0.1219, 0.7728, 0.1828, 0.7247, 0.09775, 0.68, 0.1812, 0.6302, 0.2246, 0.689, 0.03691, 0.6259, 0.0001549, 0.5688, 0.1293, 0.511, 0.1505, 0.5721, 0.0497, 0.06054, 0.1219, 0.0228, 0.1907, 0.09145, 0.1468, 0.1404, 0.09775, 0.68, 0.03691, 0.6259, 0.1505, 0.5721, 0.1812, 0.6302, 0.0001549, 0.1069, 0.0497, 0.06054, 0.1468, 0.1404, 0.1113, 0.1944, 0.1219, 0.0228, 0.2153, 0.0001549, 0.2471, 0.04498, 0.1907, 0.09145, 0.3102, 0.06603, 0.3183, 0.0001549, 0.3765, 0.06098, 0.2827, 0.7498, 0.2909, 0.684, 0.354, 0.705, 0.3765, 0.06098, 0.3183, 0.0001549, 0.4183, 0.02525, 0.2827, 0.7498, 0.354, 0.705, 0.3858, 0.7498, 0.3858, 0.4998, 0.2827, 0.4998, 0.354, 0.455, 0.3183, 0.7502, 0.4183, 0.7753, 0.3765, 0.811, 0.354, 0.455, 0.2827, 0.4998, 0.2909, 0.434, 0.3183, 0.7502, 0.3765, 0.811, 0.3102, 0.816, 0.3183, 0.7502, 0.3102, 0.816, 0.2471, 0.795, 0.2909, 0.434, 0.2827, 0.4998, 0.2246, 0.439, 0.2246, 0.439, 0.2827, 0.4998, 0.1828, 0.4747, 0.3183, 0.7502, 0.2471, 0.795, 0.2153, 0.7502, 0.2153, 0.0001549, 0.3183, 0.0001549, 0.2471, 0.04498, 0.2827, 0.7498, 0.1828, 0.7247, 0.2246, 0.689, 0.1468, 0.1404, 0.1907, 0.09145, 0.3029, 0.1245, 0.2956, 0.184, 0.2471, 0.04498, 0.3183, 0.0001549, 0.3102, 0.06603, 0.2827, 0.7498, 0.2246, 0.689, 0.2909, 0.684, 0.1812, 0.6302, 0.1505, 0.5721, 0.3055, 0.566, 0.2981, 0.6255, 0.1113, 0.1944, 0.1468, 0.1404, 0.2956, 0.184, 0.2874, 0.2498, 0.1907, 0.09145, 0.2471, 0.04498, 0.3102, 0.06603, 0.3029, 0.1245, 0.2246, 0.689, 0.1812, 0.6302, 0.2981, 0.6255, 0.2909, 0.684, 0.1505, 0.5721, 0.1293, 0.511, 0.3136, 0.5002, 0.3055, 0.566])
me_sphere_002.materials.append(mat_material_003)
me_sphere_002.use_remesh_preserve_volume = False
me_sphere_002.use_remesh_preserve_attributes = False
me_sphere_002.use_mirror_vertex_groups = False
me_sphere_002.update()
me_plane_001 = bpy.data.meshes.new('Plane.001')
me_plane_001.from_pydata([(-1.0, -1.0, 0.0), (1.0, -1.0, 0.0), (-1.0, 1.0, 0.0), (1.0, 1.0, 0.0)], [], [(0, 1, 3, 2)])
_uv = me_plane_001.uv_layers.new(name='UVMap')
_uv.uv.foreach_set('vector', [1.003, 1.003, -0.002909, 1.003, -0.002909, -0.002909, 1.003, -0.002909])
me_plane_001.materials.append(mat_wing_material)
me_plane_001.use_remesh_preserve_volume = False
me_plane_001.use_remesh_preserve_attributes = False
me_plane_001.use_mirror_vertex_groups = False
me_plane_001.update()
arm_armature_002 = bpy.data.armatures.new('Armature.002')  # bones are not reproduced

# ---- objects
ob_armature = bpy.data.objects.new('Armature', arm_armature_002)
ob_head = bpy.data.objects.new('Head', me_sphere_001)
ob_body = bpy.data.objects.new('Body', me_sphere_002)
ob_wings = bpy.data.objects.new('Wings', me_plane_001)
ob_lamp = bpy.data.objects.new('Lamp', light_lamp)
ob_camera = bpy.data.objects.new('Camera', cam_camera)

# ---- transforms, parenting, visibility, modifiers, constraints
ob_armature.location = (0.0, 0.0, 0.0)
ob_armature.rotation_euler = (1.342, 0.7992, -0.1096)
ob_armature.show_in_front = True
ob_armature.lineart.crease_threshold = 0.0
ob_head.parent = ob_armature
ob_head.matrix_parent_inverse = Matrix(((0.6931, -0.07628, -0.7168, 0.0), (0.7187, 0.1489, 0.6792, 0.0), (0.0549, -0.9859, 0.158, 0.0), (0.0, 0.0, 0.0, 1.0)))
ob_head.location = (0.0, -1.718, 0.3638)
ob_head.scale = (0.7, 0.7, 0.7)
ob_head.lineart.crease_threshold = 0.0
_vg = ob_head.vertex_groups.new(name='Body')
_vg = ob_head.vertex_groups.new(name='Bone.001')
for _i, _w in zip([0, 1, 2, 3, 4, 5, 6, 7, 8, 9, 11, 13, 14, 15, 16, 17, 18, 19, 20, 21, 22, 23, 24, 25, 26, 27, 28, 29, 30, 31, 32, 33, 34, 35, 36, 37, 38, 39, 40, 41, 42, 43, 44, 45, 46, 47, 48, 49, 50, 51, 52, 53, 54, 55, 56, 57, 58, 59, 60, 61, 62, 63, 64, 65, 66, 67, 68, 69, 70, 71, 72, 73, 74, 76, 77, 78, 80, 81, 82, 83, 84, 85, 86, 87, 88, 89, 90, 91, 92, 93, 94, 95, 96, 97, 98, 99, 100, 101, 102, 103, 104, 105, 106, 107, 108, 109, 110, 111, 112, 113, 114, 115, 116, 117, 118, 119, 120, 121, 122, 123, 124, 125, 126, 127, 128, 129, 130, 131, 132, 133, 134, 135, 136, 137, 138, 139, 140, 141, 142, 143, 144, 145, 146, 147, 148, 149, 150, 151, 152, 153, 155, 156, 157, 158, 159, 160, 161, 162, 163, 164, 165, 166, 167, 168, 169, 170, 171, 172, 173, 174, 175, 176, 177], [0.3596, 0.6211, 0.9077, 0.6492, 0.6767, 0.9579, 0.4133, 0.7135, 0.09612, 0.2256, 0.1009, 0.1088, 0.1076, 0.2323, 0.1565, 0.1549, 0.0415, 0.3637, 0.08463, 0.2136, 0.5346, 0.851, 0.034, 0.8378, 0.5456, 0.2133, 0.07826, 0.7252, 0.7503, 0.364, 0.07965, 0.07895, 0.09005, 0.1078, 0.1212, 0.1216, 0.09152, 0.1089, 0.6217, 0.6607, 0.7108, 0.6562, 0.7392, 0.7053, 0.7417, 0.6202, 0.1939, 0.3711, 0.4452, 0.7918, 0.7045, 0.4138, 0.2309, 0.7111, 0.9854, 0.8882, 0.8328, 0.3532, 0.4673, 0.868, 0.8853, 0.3582, 0.9156, 0.2018, 0.3912, 0.7532, 0.6304, 0.238, 0.03406, 0.1421, 0.3745, 0.1413, 0.07956, 0.08868, 0.2106, 0.03123, 0.05787, 0.1541, 0.2148, 0.05176, 0.007981, 0.08976, 0.3719, 0.1473, 0.716, 0.1217, 0.777, 0.1472, 0.1467, 0.7825, 0.7273, 0.1199, 0.6296, 0.08485, 0.5503, 0.06498, 0.5485, 0.06651, 0.08782, 0.6222, 0.1176, 0.1959, 0.1963, 0.113, 0.02862, 0.0613, 0.3477, 0.4245, 0.2205, 0.6362, 0.4224, 0.8142, 0.8577, 0.05528, 0.7918, 0.6563, 0.08558, 0.1132, 0.08656, 0.09965, 0.1186, 0.1125, 0.09846, 0.08096, 0.6441, 0.6467, 0.6286, 0.6868, 0.723, 0.6823, 0.7194, 0.7356, 0.1457, 0.247, 0.5579, 0.3373, 0.6805, 0.8153, 0.3633, 0.9035, 0.9276, 0.3493, 0.7822, 0.8597, 0.1416, 0.2869, 0.5878, 0.03282, 0.07248, 0.2614, 0.01911, 0.1892, 0.05256, 0.08753, 0.2667, 0.1037, 0.6719, 0.1365, 0.7525, 0.1493, 0.7871, 0.1355, 0.762, 0.1011, 0.6821, 0.07235, 0.584, 0.06313, 0.5424, 0.07493, 0.5797, 0.09796, 0.6871]): _vg.add([_i], _w, 'REPLACE')
_vg = ob_head.vertex_groups.new(name='Head')
for _i, _w in zip([0, 1, 2, 3, 4, 5, 6, 7, 8, 9, 10, 11, 12, 13, 14, 15, 16, 17, 18, 19, 20, 21, 22, 23, 24, 25, 26, 27, 28, 29, 30, 31, 32, 33, 34, 35, 36, 37, 38, 39, 40, 41, 42, 43, 44, 45, 46, 47, 48, 49, 50, 51, 52, 53, 54, 55, 57, 58, 59, 60, 61, 62, 63, 64, 65, 66, 67, 68, 69, 70, 71, 72, 73, 74, 75, 76, 77, 78, 79, 80, 81, 82, 83, 84, 85, 86, 87, 88, 89, 90, 91, 92, 93, 94, 95, 96, 97, 98, 99, 100, 101, 102, 103, 104, 105, 106, 107, 108, 109, 110, 111, 112, 113, 114, 115, 116, 117, 118, 119, 120, 121, 122, 123, 124, 125, 126, 127, 128, 129, 130, 131, 132, 133, 134, 135, 136, 137, 138, 139, 140, 141, 142, 143, 144, 145, 146, 147, 148, 149, 150, 151, 152, 153, 154, 155, 156, 157, 158, 159, 160, 161, 162, 163, 164, 165, 166, 167, 168, 169, 170, 171, 172, 173, 174, 175, 176, 177], [0.6404, 0.3789, 0.09231, 0.3508, 0.3233, 0.03419, 0.5867, 0.2865, 0.9039, 0.7744, 0.9886, 0.8991, 0.9751, 0.8912, 0.8924, 0.7677, 0.8435, 0.8451, 0.9542, 0.6363, 0.9154, 0.7864, 0.4654, 0.149, 0.958, 0.1622, 0.4544, 0.7867, 0.9217, 0.2748, 0.2497, 0.636, 0.9204, 0.921, 0.9099, 0.8922, 0.8788, 0.8784, 0.9085, 0.8911, 0.3783, 0.3393, 0.2892, 0.3438, 0.2608, 0.2947, 0.2583, 0.3798, 0.8061, 0.6289, 0.5548, 0.2082, 0.2955, 0.5862, 0.7691, 0.2889, 0.1118, 0.1672, 0.6468, 0.5327, 0.132, 0.1147, 0.6418, 0.08437, 0.7982, 0.6088, 0.2468, 0.3696, 0.762, 0.958, 0.8579, 0.6255, 0.8587, 0.9204, 0.9957, 0.9113, 0.7894, 0.9594, 0.9788, 0.9421, 0.8459, 0.7852, 0.9482, 0.971, 0.9102, 0.6281, 0.8527, 0.284, 0.8783, 0.223, 0.8528, 0.8533, 0.2175, 0.2727, 0.8801, 0.3704, 0.9151, 0.4497, 0.935, 0.4515, 0.9335, 0.9122, 0.3778, 0.8824, 0.8041, 0.8037, 0.887, 0.9607, 0.9387, 0.6523, 0.5755, 0.7795, 0.3638, 0.5776, 0.1858, 0.1423, 0.9447, 0.2082, 0.3437, 0.9144, 0.8868, 0.9134, 0.9004, 0.8814, 0.8875, 0.9015, 0.919, 0.3559, 0.3533, 0.3714, 0.3132, 0.277, 0.3177, 0.2806, 0.2644, 0.8543, 0.753, 0.4421, 0.6627, 0.3195, 0.1847, 0.6367, 0.0965, 0.07238, 0.6507, 0.2178, 0.1403, 0.8584, 0.7131, 0.4122, 0.9586, 0.9275, 0.7386, 0.9837, 0.9654, 0.8108, 0.9474, 0.9125, 0.7333, 0.8963, 0.3281, 0.8635, 0.2475, 0.8507, 0.2129, 0.8645, 0.238, 0.8989, 0.3179, 0.9276, 0.416, 0.9369, 0.4576, 0.9251, 0.4203, 0.902, 0.3129]): _vg.add([_i], _w, 'REPLACE')
_vg = ob_head.vertex_groups.new(name='Wing.L')
_vg = ob_head.vertex_groups.new(name='WingTip.L')
_vg = ob_head.vertex_groups.new(name='WingIK.L')
_vg = ob_head.vertex_groups.new(name='Wing.R')
_vg = ob_head.vertex_groups.new(name='WingTip.R')
_m = ob_head.modifiers.new('Armature', 'ARMATURE')
_m.object = ob_armature
_m = ob_head.modifiers.new('Auto Smooth', 'NODES')
_m.node_group = ng_auto_smooth
_gi = [s.identifier for s in ng_auto_smooth.interface.items_tree if s.item_type == 'SOCKET' and s.in_out == 'INPUT']
_m[_gi[1]] = 3.142  # Angle
ob_body.parent = ob_armature
ob_body.matrix_parent_inverse = Matrix(((0.6931, -0.07628, -0.7168, 0.0), (0.7187, 0.1489, 0.6792, 0.0), (0.0549, -0.9859, 0.158, 0.0), (0.0, 0.0, 0.0, 1.0)))
ob_body.location = (0.0, 0.0, 0.0)
ob_body.lineart.crease_threshold = 0.0
_vg = ob_body.vertex_groups.new(name='Body')
for _i, _w in zip([0, 1, 2, 3, 4, 5, 6, 7, 8, 9, 10, 11, 12, 13, 14, 15, 16, 17, 18, 19, 20, 21, 22, 23, 24, 25, 26, 27, 28, 29, 30, 31, 32, 33, 34, 35, 36, 37, 38, 39, 40, 41, 42, 43, 44, 45, 46, 47, 48, 49, 50, 51, 52, 53, 54, 55, 56, 57], [0.9814, 0.9829, 0.9829, 0.9857, 0.989, 0.9906, 0.9912, 0.9893, 0.9932, 0.9951, 0.9961, 0.9965, 0.9961, 0.9948, 0.9911, 0.995, 0.9966, 0.9972, 0.9974, 0.9971, 0.9959, 0.9794, 0.9885, 0.993, 0.9953, 0.9963, 0.9967, 0.9965, 0.9954, 0.9919, 0.9794, 0.9817, 0.984, 0.9869, 0.9907, 0.9925, 0.9926, 0.9522, 0.9252, 0.8968, 0.9028, 0.9531, 0.9743, 0.9847, 0.9196, 0.7505, 0.2292, 0.1154, 0.7927, 0.9284, 0.9739, 0.9578, 0.9296, 0.8819, 0.8898, 0.94, 0.9673, 0.9819]): _vg.add([_i], _w, 'REPLACE')
_vg = ob_body.vertex_groups.new(name='Bone.001')
for _i, _w in zip([37, 38, 39, 40, 41, 42, 44, 45, 46, 47, 48, 49, 50, 51, 52, 53, 54, 55, 56], [0.04555, 0.07482, 0.1032, 0.09725, 0.0437, 0.00133, 0.08042, 0.2495, 0.7708, 0.8846, 0.2073, 0.07162, 0.002122, 0.03447, 0.07036, 0.1181, 0.1102, 0.05997, 0.0154]): _vg.add([_i], _w, 'REPLACE')
_vg = ob_body.vertex_groups.new(name='Head')
_vg = ob_body.vertex_groups.new(name='Wing.L')
_vg = ob_body.vertex_groups.new(name='WingTip.L')
_vg = ob_body.vertex_groups.new(name='WingIK.L')
_vg = ob_body.vertex_groups.new(name='Wing.R')
_vg = ob_body.vertex_groups.new(name='WingTip.R')
_m = ob_body.modifiers.new('Subsurf', 'SUBSURF')
_m.uv_smooth = 'PRESERVE_CORNERS'
_m.quality = 2
_m.show_only_control_edges = False
_m = ob_body.modifiers.new('Armature', 'ARMATURE')
_m.object = ob_armature
ob_wings.parent = ob_armature
ob_wings.matrix_parent_inverse = Matrix(((0.6931, -0.07628, -0.7168, 0.0), (0.7187, 0.1489, 0.6792, 0.0), (0.0549, -0.9859, 0.158, 0.0), (0.0, 0.0, 0.0, 1.0)))
ob_wings.location = (2.166, -0.602, 0.0)
ob_wings.scale = (1.3, 1.0, 1.0)
ob_wings.lineart.crease_threshold = 0.0
_vg = ob_wings.vertex_groups.new(name='Group')
_vg = ob_wings.vertex_groups.new(name='Body')
_vg = ob_wings.vertex_groups.new(name='Bone.001')
_vg = ob_wings.vertex_groups.new(name='Head')
_vg = ob_wings.vertex_groups.new(name='Wing.L')
for _i, _w in zip([0, 1, 2, 3], [0.7309, 0.2691, 0.725, 0.275]): _vg.add([_i], _w, 'REPLACE')
_vg = ob_wings.vertex_groups.new(name='WingTip.L')
for _i, _w in zip([0, 1, 2, 3], [0.2691, 0.7309, 0.275, 0.725]): _vg.add([_i], _w, 'REPLACE')
_vg = ob_wings.vertex_groups.new(name='WingIK.L')
_vg = ob_wings.vertex_groups.new(name='Wing.R')
_vg = ob_wings.vertex_groups.new(name='WingTip.R')
_m = ob_wings.modifiers.new('Subsurf', 'SUBSURF')
_m.uv_smooth = 'PRESERVE_CORNERS'
_m.quality = 2
_m.show_only_control_edges = False
_m = ob_wings.modifiers.new('Mirror', 'MIRROR')
_m.use_axis = (False, False, True)
_m.use_mirror_vertex_groups = False
_m.use_mirror_u = True
_m.use_mirror_v = True
_m.merge_threshold = 0.0
_m = ob_wings.modifiers.new('Mirror.001', 'MIRROR')
_m.mirror_object = ob_body
_m = ob_wings.modifiers.new('Armature', 'ARMATURE')
_m.object = ob_armature
ob_lamp.location = (0.3735, -4.641, 0.5295)
ob_lamp.rotation_euler = (0.6503, 0.05522, 1.866)
ob_lamp.lock_rotations_4d = False
ob_lamp.empty_display_type = 'ARROWS'
ob_lamp.color = (0.0, 0.0, 0.0, 0.0)
ob_lamp.lineart.crease_threshold = 0.0
ob_camera.location = (7.481, -6.508, 5.344)
ob_camera.rotation_euler = (1.109, 0.01082, 0.8149)
ob_camera.lock_rotations_4d = False
ob_camera.empty_display_type = 'ARROWS'
ob_camera.color = (0.0, 0.0, 0.0, 0.0)
ob_camera.display_type = 'WIRE'
ob_camera.lineart.crease_threshold = 0.0

# ---- collection membership
col_collection_1.objects.link(ob_armature)
col_collection_1.objects.link(ob_head)
col_collection_1.objects.link(ob_body)
col_collection_1.objects.link(ob_wings)
col_collection_1.objects.link(ob_lamp)
col_collection_1.objects.link(ob_camera)

# ---- scene / render settings (as saved in the file)
scene.camera = ob_camera
scene.frame_start = 50; scene.frame_end = 69; scene.frame_set(68)
scene.render.engine = 'BLENDER_EEVEE_NEXT'
scene.render.resolution_percentage = 50
scene.render.dither_intensity = 0.0
scene.cycles.use_denoising = False
scene.cycles.samples = 10
scene.cycles.sampling_pattern = 'TABULATED_SOBOL'
scene.cycles.light_sampling_threshold = 0.0
scene.cycles.use_adaptive_sampling = False
scene.cycles.use_light_tree = False
scene.cycles.blur_glossy = 0.0
scene.cycles.pixel_filter_type = 'GAUSSIAN'
scene.cycles.sample_clamp_indirect = 0.0
scene.view_settings.view_transform = 'Standard'
bpy.context.view_layer.update()
